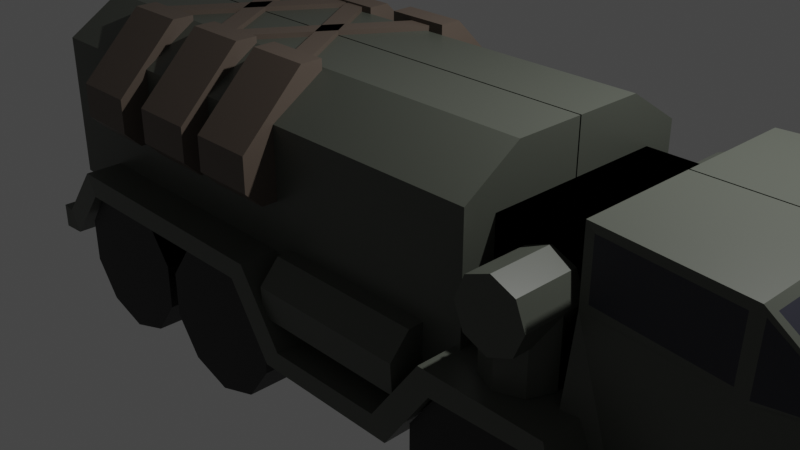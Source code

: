 # Source: truck.blend  (saved by Blender 2.82.7; exported with 4.5.12 LTS)
import bpy
from mathutils import Matrix  # noqa: F401  (used for matrix-valued properties, if any)

bpy.ops.wm.read_factory_settings(use_empty=True)
scene = bpy.context.scene
scene.name = 'Scene'

# ---- collections
col_collection = bpy.data.collections.new('Collection'); scene.collection.children.link(col_collection)

# ---- materials (node trees are filled in below, after node groups)
mat_metal = bpy.data.materials.new('Metal')
mat_metal.alpha_threshold = 0.0
mat_metal.use_transparent_shadow = False
mat_metal.line_color = (0.0, 0.0, 0.0, 1.0)
mat_window = bpy.data.materials.new('Window')
mat_window.use_transparent_shadow = False
mat_wheel = bpy.data.materials.new('Wheel')
mat_wheel.use_transparent_shadow = False
mat_cloth = bpy.data.materials.new('Cloth')
mat_cloth.use_transparent_shadow = False

# ---- material node trees
mat_metal.use_nodes = True; mat_metal.node_tree.nodes.clear()
_N = mat_metal.node_tree.nodes; _L = mat_metal.node_tree.links
n0 = _N.new('ShaderNodeOutputMaterial'); n0.name = 'Material Output'; n0.location = (300, 300)
n1 = _N.new('ShaderNodeBsdfPrincipled'); n1.name = 'Principled BSDF'; n1.location = (10, 300)
n1.distribution = 'GGX'
n1.subsurface_method = 'BURLEY'
n1.inputs[0].default_value = (0.08039, 0.08714, 0.07167, 1.0)
n1.inputs[2].default_value = 0.4
n1.inputs[3].default_value = 1.45
n1.inputs[27].default_value = (0.0, 0.0, 0.0, 1.0)
n1.inputs[28].default_value = 1.0
_L.new(n1.outputs[0], n0.inputs[0])
n0.is_active_output = True
mat_window.use_nodes = True; mat_window.node_tree.nodes.clear()
_N = mat_window.node_tree.nodes; _L = mat_window.node_tree.links
n0 = _N.new('ShaderNodeOutputMaterial'); n0.name = 'Material Output'; n0.location = (300, 300)
n1 = _N.new('ShaderNodeBsdfPrincipled'); n1.name = 'Principled BSDF'; n1.location = (10, 300)
n1.distribution = 'GGX'
n1.subsurface_method = 'BURLEY'
n1.inputs[0].default_value = (0.02093, 0.02196, 0.0331, 1.0)
n1.inputs[3].default_value = 1.45
n1.inputs[27].default_value = (0.0, 0.0, 0.0, 1.0)
n1.inputs[28].default_value = 1.0
_L.new(n1.outputs[0], n0.inputs[0])
n0.is_active_output = True
mat_wheel.use_nodes = True; mat_wheel.node_tree.nodes.clear()
_N = mat_wheel.node_tree.nodes; _L = mat_wheel.node_tree.links
n0 = _N.new('ShaderNodeOutputMaterial'); n0.name = 'Material Output'; n0.location = (300, 300)
n1 = _N.new('ShaderNodeBsdfPrincipled'); n1.name = 'Principled BSDF'; n1.location = (10, 300)
n1.distribution = 'GGX'
n1.subsurface_method = 'BURLEY'
n1.inputs[0].default_value = (0.0, 0.0, 0.0, 1.0)
n1.inputs[3].default_value = 1.45
n1.inputs[27].default_value = (0.0, 0.0, 0.0, 1.0)
n1.inputs[28].default_value = 1.0
_L.new(n1.outputs[0], n0.inputs[0])
n0.is_active_output = True
mat_cloth.use_nodes = True; mat_cloth.node_tree.nodes.clear()
_N = mat_cloth.node_tree.nodes; _L = mat_cloth.node_tree.links
n0 = _N.new('ShaderNodeOutputMaterial'); n0.name = 'Material Output'; n0.location = (300, 300)
n1 = _N.new('ShaderNodeBsdfPrincipled'); n1.name = 'Principled BSDF'; n1.location = (10, 300)
n1.distribution = 'GGX'
n1.subsurface_method = 'BURLEY'
n1.inputs[0].default_value = (0.1149, 0.08893, 0.07098, 1.0)
n1.inputs[3].default_value = 1.45
n1.inputs[27].default_value = (0.0, 0.0, 0.0, 1.0)
n1.inputs[28].default_value = 1.0
_L.new(n1.outputs[0], n0.inputs[0])
n0.is_active_output = True

# ---- world
world_world = bpy.data.worlds.new('World'); scene.world = world_world
world_world.use_nodes = True; world_world.node_tree.nodes.clear()
_N = world_world.node_tree.nodes; _L = world_world.node_tree.links
n0 = _N.new('ShaderNodeOutputWorld'); n0.name = 'World Output'; n0.location = (300, 300)
n1 = _N.new('ShaderNodeBackground'); n1.name = 'Background'; n1.location = (10, 300)
n1.inputs[0].default_value = (0.05088, 0.05088, 0.05088, 1.0)
_L.new(n1.outputs[0], n0.inputs[0])
n0.is_active_output = True
world_world.color = (0.05088, 0.05088, 0.05088)
world_world.use_sun_shadow = False
world_world.sun_shadow_jitter_overblur = 0.0

# ---- cameras
cam_camera = bpy.data.cameras.new('Camera')
cam_camera.clip_end = 100.0
cam_camera.ortho_scale = 7.314

# ---- lights
light_light = bpy.data.lights.new('Light', 'POINT')
light_light.transmission_factor = 0.0
light_light.energy = 1000.0
light_light.shadow_soft_size = 0.1
light_light.shadow_maximum_resolution = 0.006
light_light.use_absolute_resolution = True

# ---- meshes
me_cube = bpy.data.meshes.new('Cube')
me_cube.from_pydata([(2.168, -1.364, -1.31), (-3.842, -1.364, -1.31), (-3.842, 0.008064, -1.31), (2.168, 0.008064, 0.6833), (-3.842, 0.008064, 0.6833), (2.168, 0.008064, -1.31), (2.168, -0.7517, 0.6833), (2.168, -1.364, 0.2913), (-3.842, -1.364, 0.2913), (-3.842, -0.7517, 0.6833), (3.222, 0.007826, 0.5348), (3.305, -1.257, 0.4523), (5.429, -1.149, -0.1442), (4.734, -1.318, 0.4799), (4.734, -0.07425, 0.4799), (5.429, -0.07425, -0.1442), (4.595, -1.401, -1.64), (5.49, -1.231, -0.6502), (5.49, 0.007826, -0.6502), (4.595, 0.007826, -1.64), (3.812, 0.007826, -1.64), (3.222, 0.007826, -1.05), (3.222, -1.401, -1.05), (3.812, -1.401, -1.64), (1.735, -1.717, -1.485), (-0.02414, -1.717, -1.485), (1.735, -1.737, -1.162), (-0.02414, -1.737, -1.162), (1.735, -1.522, -0.9197), (-0.02414, -1.522, -0.9197), (1.735, -1.198, -0.9004), (-0.02414, -1.198, -0.9004), (1.735, -0.9562, -1.115), (-0.02414, -0.9562, -1.115), (1.735, -0.9369, -1.439), (-0.02414, -0.9369, -1.439), (1.735, -1.152, -1.681), (-0.02414, -1.152, -1.681), (1.735, -1.475, -1.7), (-0.02414, -1.475, -1.7), (2.685, -0.9167, -1.122), (2.685, -1.697, -1.122), (3.152, -0.9167, -1.274), (3.152, -1.697, -1.274), (3.441, -0.9167, -1.671), (3.441, -1.697, -1.671), (3.441, -0.9167, -2.163), (3.441, -1.697, -2.163), (3.152, -0.9167, -2.561), (3.152, -1.697, -2.561), (2.685, -0.9167, -2.713), (2.685, -1.697, -2.713), (2.217, -0.9167, -2.561), (2.217, -1.697, -2.561), (1.928, -0.9167, -2.163), (1.928, -1.697, -2.163), (1.928, -0.9167, -1.671), (1.928, -1.697, -1.671), (2.217, -0.9167, -1.274), (2.217, -1.697, -1.274), (-2.525, -0.8913, -1.12), (-2.525, -1.672, -1.12), (-2.057, -0.8913, -1.272), (-2.057, -1.672, -1.272), (-1.768, -0.8913, -1.669), (-1.768, -1.672, -1.669), (-1.768, -0.8913, -2.161), (-1.768, -1.672, -2.161), (-2.057, -0.8913, -2.559), (-2.057, -1.672, -2.559), (-2.525, -0.8913, -2.711), (-2.525, -1.672, -2.711), (-2.993, -0.8913, -2.559), (-2.993, -1.672, -2.559), (-3.203, -0.8941, -2.161), (-3.282, -1.672, -2.161), (-3.282, -0.8913, -1.669), (-3.282, -1.672, -1.669), (-2.993, -0.8913, -1.272), (-2.993, -1.672, -1.272), (-0.8225, -0.9208, -1.114), (-0.8225, -1.701, -1.114), (-0.3549, -0.9208, -1.266), (-0.3549, -1.701, -1.266), (-0.06588, -0.9208, -1.664), (-0.06588, -1.701, -1.664), (-0.06588, -0.9208, -2.155), (-0.06588, -1.701, -2.155), (-0.3549, -0.9208, -2.553), (-0.3549, -1.701, -2.553), (-0.8225, -0.9208, -2.705), (-0.8225, -1.701, -2.705), (-1.29, -0.9208, -2.553), (-1.29, -1.701, -2.553), (-1.579, -0.9208, -2.155), (-1.579, -1.701, -2.155), (-1.579, -0.9208, -1.664), (-1.579, -1.701, -1.664), (-1.29, -0.9208, -1.266), (-1.29, -1.701, -1.266), (2.221, -1.778, -1.225), (2.096, -1.778, -0.9837), (2.221, -1.173, -1.225), (2.096, -1.173, -0.9837), (3.203, -1.778, -1.203), (3.389, -1.778, -1.005), (3.203, -1.173, -1.203), (3.389, -1.173, -1.005), (3.579, -1.954, -1.751), (3.685, -1.954, -1.501), (3.579, -1.35, -1.751), (3.685, -1.35, -1.501), (4.162, -1.954, -1.762), (4.162, -1.954, -1.49), (4.162, -1.35, -1.762), (4.162, -1.35, -1.49), (1.707, -1.778, -1.958), (1.543, -1.778, -1.742), (1.707, -1.173, -1.958), (1.543, -1.173, -1.742), (0.05911, -1.778, -1.953), (0.2378, -1.778, -1.748), (0.05911, -1.173, -1.953), (0.2378, -1.173, -1.748), (-0.429, -1.778, -1.218), (-0.2599, -1.778, -1.005), (-0.429, -1.173, -1.218), (-0.2599, -1.173, -1.005), (-2.97, -1.778, -1.232), (-3.094, -1.778, -0.9909), (-2.97, -1.173, -1.232), (-3.094, -1.173, -0.9909), (-3.569, -1.727, -1.899), (-3.711, -1.727, -1.668), (-3.569, -1.122, -1.899), (-3.711, -1.122, -1.668), (-3.853, -1.727, -1.919), (-3.853, -1.727, -1.648), (-3.853, -1.122, -1.919), (-3.853, -1.122, -1.648), (-3.722, -1.263, -1.83), (-3.722, -1.263, -1.098), (-3.722, 1.263, -1.83), (-3.722, 1.263, -1.098), (3.722, -1.263, -1.83), (3.722, -1.263, -1.098), (3.722, 1.263, -1.83), (3.722, 1.263, -1.098), (5.49, 0.007826, -0.1991), (4.673, 0.007826, 0.5348), (4.588, -1.401, 0.4523), (5.395, -1.231, -0.1625), (2.736, -1.682, 0.06773), (2.736, -0.8711, 0.06773), (2.725, -0.8862, -0.9929), (2.725, -0.8862, -0.2834), (2.976, -0.9901, -0.9929), (2.976, -0.9901, -0.2834), (3.08, -1.241, -0.9929), (3.08, -1.241, -0.2834), (2.976, -1.492, -0.9929), (2.976, -1.492, -0.2834), (2.725, -1.596, -0.9929), (2.725, -1.596, -0.2834), (2.474, -1.492, -0.9929), (2.474, -1.492, -0.2834), (2.371, -1.241, -0.9929), (2.371, -1.241, -0.2834), (2.474, -0.9901, -0.9929), (2.474, -0.9901, -0.2834), (2.987, -0.8711, -0.03616), (2.987, -1.682, -0.03616), (3.091, -0.8711, -0.287), (3.091, -1.682, -0.287), (2.987, -0.8711, -0.5378), (2.987, -1.682, -0.5378), (2.736, -0.8711, -0.6417), (2.736, -1.682, -0.6417), (2.485, -0.8711, -0.5378), (2.485, -1.682, -0.5378), (2.382, -0.8711, -0.287), (2.382, -1.682, -0.287), (2.485, -0.8711, -0.03616), (2.485, -1.682, -0.03616), (2.038, -1.0, -1.875), (2.038, -1.0, 0.1249), (2.038, 1.0, -1.875), (2.038, 1.0, 0.1249), (3.283, -1.0, -1.875), (3.283, -1.0, 0.1249), (3.283, 1.0, -1.875), (3.283, 1.0, 0.1249), (-3.019, -0.7532, -0.5076), (-3.019, -0.7532, 0.7411), (-2.315, -0.7532, -0.5076), (-2.315, -0.7532, 0.7411), (-3.019, -1.691, 0.04347), (-3.019, -0.9938, 0.7411), (-2.315, -0.9938, 0.7411), (-2.315, -1.691, 0.04347), (-3.019, -1.513, -0.5076), (-3.019, -1.691, -0.3288), (-2.315, -1.691, -0.3288), (-2.315, -1.513, -0.5076), (-1.937, -0.7461, -0.4955), (-1.937, -0.7461, 0.7532), (-1.232, -0.7461, -0.4955), (-1.232, -0.7461, 0.7532), (-1.937, -1.684, 0.05558), (-1.937, -0.9867, 0.7532), (-1.232, -0.9867, 0.7532), (-1.232, -1.684, 0.05558), (-1.937, -1.506, -0.4955), (-1.937, -1.684, -0.3167), (-1.232, -1.684, -0.3167), (-1.232, -1.506, -0.4955), (-0.9055, -0.7769, -0.4705), (-0.9055, -0.7769, 0.7782), (-0.2009, -0.7769, -0.4705), (-0.2009, -0.7769, 0.7782), (-0.9055, -1.715, 0.08054), (-0.9055, -1.018, 0.7782), (-0.2009, -1.018, 0.7782), (-0.2009, -1.715, 0.08054), (-0.9055, -1.536, -0.4705), (-0.9055, -1.715, -0.2918), (-0.2009, -1.715, -0.2918), (-0.2009, -1.536, -0.4705), (-1.638, -0.767, 0.6007), (-1.638, -0.767, 0.7347), (-0.5483, 0.91, 0.6007), (-0.5483, 0.91, 0.7347), (-1.458, -0.8842, 0.6007), (-1.458, -0.8842, 0.7347), (-0.368, 0.7928, 0.6007), (-0.368, 0.7928, 0.7347), (-2.86, -0.8097, 0.6007), (-2.86, -0.8097, 0.7347), (-1.77, 0.8673, 0.6007), (-1.77, 0.8673, 0.7347), (-2.679, -0.9268, 0.6007), (-2.679, -0.9268, 0.7347), (-1.59, 0.7502, 0.6007), (-1.59, 0.7502, 0.7347), (3.305, -1.257, -0.1166), (4.568, -1.401, -0.1166), (3.222, -1.257, 0.5348), (4.707, -1.401, 0.4552), (3.222, -1.257, -0.1991), (4.686, -1.401, -0.1625), (4.673, -1.401, 0.5348), (5.49, -1.231, -0.1991), (4.648, -1.401, -0.1991)], [], [(1, 8, 9, 4, 2), (3, 4, 9, 6), (2, 5, 0, 1), (0, 7, 8, 1), (6, 9, 8, 7), (0, 5, 3, 6, 7), (20, 19, 16, 23), (149, 10, 246, 250), (22, 248, 246, 10, 21), (14, 13, 12, 15), (151, 247, 249), (16, 19, 18, 17), (18, 148, 251, 17), (20, 23, 22, 21), (20, 21, 10, 149, 148, 18, 19), (24, 25, 27, 26), (26, 27, 29, 28), (28, 29, 31, 30), (30, 31, 33, 32), (32, 33, 35, 34), (34, 35, 37, 36), (27, 25, 39, 37, 35, 33, 31, 29), (36, 37, 39, 38), (38, 39, 25, 24), (24, 26, 28, 30, 32, 34, 36, 38), (40, 41, 43, 42), (42, 43, 45, 44), (44, 45, 47, 46), (46, 47, 49, 48), (48, 49, 51, 50), (50, 51, 53, 52), (52, 53, 55, 54), (54, 55, 57, 56), (43, 41, 59, 57, 55, 53, 51, 49, 47, 45), (56, 57, 59, 58), (58, 59, 41, 40), (40, 42, 44, 46, 48, 50, 52, 54, 56, 58), (60, 61, 63, 62), (62, 63, 65, 64), (64, 65, 67, 66), (66, 67, 69, 68), (68, 69, 71, 70), (70, 71, 73, 72), (72, 73, 75, 74), (74, 75, 77, 76), (63, 61, 79, 77, 75, 73, 71, 69, 67, 65), (76, 77, 79, 78), (78, 79, 61, 60), (60, 62, 64, 66, 68, 70, 72, 74, 76, 78), (80, 81, 83, 82), (82, 83, 85, 84), (84, 85, 87, 86), (86, 87, 89, 88), (88, 89, 91, 90), (90, 91, 93, 92), (92, 93, 95, 94), (94, 95, 97, 96), (83, 81, 99, 97, 95, 93, 91, 89, 87, 85), (96, 97, 99, 98), (98, 99, 81, 80), (80, 82, 84, 86, 88, 90, 92, 94, 96, 98), (103, 102, 118, 119), (102, 103, 107, 106), (105, 104, 108, 109), (104, 105, 101, 100), (102, 106, 104, 100), (107, 103, 101, 105), (111, 109, 113, 115), (104, 106, 110, 108), (107, 105, 109, 111), (106, 107, 111, 110), (114, 115, 113, 112), (110, 111, 115, 114), (109, 108, 112, 113), (108, 110, 114, 112), (119, 118, 122, 123), (100, 101, 117, 116), (101, 103, 119, 117), (102, 100, 116, 118), (121, 123, 127, 125), (116, 117, 121, 120), (117, 119, 123, 121), (118, 116, 120, 122), (127, 126, 130, 131), (122, 120, 124, 126), (123, 122, 126, 127), (120, 121, 125, 124), (128, 129, 133, 132), (124, 125, 129, 128), (125, 127, 131, 129), (126, 124, 128, 130), (133, 135, 139, 137), (129, 131, 135, 133), (130, 128, 132, 134), (131, 130, 134, 135), (136, 137, 139, 138), (134, 132, 136, 138), (135, 134, 138, 139), (132, 133, 137, 136), (140, 141, 143, 142), (142, 143, 147, 146), (146, 147, 145, 144), (144, 145, 141, 140), (142, 146, 144, 140), (147, 143, 141, 145), (14, 15, 148, 149), (13, 14, 149, 250), (12, 13, 250, 251), (15, 12, 251, 148), (171, 152, 183, 181, 179, 177, 175, 173), (154, 155, 157, 156), (178, 179, 181, 180), (156, 157, 159, 158), (176, 177, 179, 178), (158, 159, 161, 160), (174, 175, 177, 176), (160, 161, 163, 162), (153, 170, 172, 174, 176, 178, 180, 182), (172, 173, 175, 174), (162, 163, 165, 164), (182, 183, 152, 153), (170, 171, 173, 172), (164, 165, 167, 166), (157, 155, 169, 167, 165, 163, 161, 159), (153, 152, 171, 170), (166, 167, 169, 168), (180, 181, 183, 182), (168, 169, 155, 154), (154, 156, 158, 160, 162, 164, 166, 168), (184, 185, 187, 186), (186, 187, 191, 190), (190, 191, 189, 188), (188, 189, 185, 184), (186, 190, 188, 184), (191, 187, 185, 189), (195, 193, 197, 198), (192, 193, 195, 194), (194, 195, 198, 199, 202, 203), (202, 199, 196, 201), (198, 197, 196, 199), (200, 201, 196, 197, 193, 192), (200, 203, 202, 201), (192, 194, 203, 200), (207, 205, 209, 210), (204, 205, 207, 206), (206, 207, 210, 211, 214, 215), (214, 211, 208, 213), (210, 209, 208, 211), (212, 213, 208, 209, 205, 204), (212, 215, 214, 213), (204, 206, 215, 212), (219, 217, 221, 222), (216, 217, 219, 218), (218, 219, 222, 223, 226, 227), (226, 223, 220, 225), (222, 221, 220, 223), (224, 225, 220, 221, 217, 216), (224, 227, 226, 225), (216, 218, 227, 224), (228, 229, 231, 230), (230, 231, 235, 234), (234, 235, 233, 232), (232, 233, 229, 228), (230, 234, 232, 228), (235, 231, 229, 233), (236, 237, 239, 238), (238, 239, 243, 242), (242, 243, 241, 240), (240, 241, 237, 236), (238, 242, 240, 236), (243, 239, 237, 241), (16, 17, 251, 252), (22, 23, 16, 252, 248), (11, 244, 245, 150), (11, 150, 250, 246), (244, 11, 246, 248), (150, 245, 252, 250), (245, 244, 248, 252), (247, 151, 251, 250), (249, 247, 250, 252), (151, 249, 252, 251)])
me_cube.polygons.foreach_set('material_index', [0, 0, 0, 0, 0, 0, 0, 0, 0, 1, 1, 0, 0, 0, 0, 0, 0, 0, 0, 0, 0, 0, 0, 0, 0, 2, 2, 2, 2, 2, 2, 2, 2, 2, 2, 2, 2, 2, 2, 2, 2, 2, 2, 2, 2, 2, 2, 2, 2, 2, 2, 2, 2, 2, 2, 2, 2, 2, 2, 2, 2, 0, 0, 0, 0, 0, 0, 0, 0, 0, 0, 0, 0, 0, 0, 0, 0, 0, 0, 0, 0, 0, 0, 0, 0, 0, 0, 0, 0, 0, 0, 0, 0, 0, 0, 0, 0, 0, 0, 0, 0, 0, 0, 0, 0, 0, 0, 0, 0, 0, 0, 0, 0, 0, 0, 0, 0, 0, 0, 0, 0, 0, 0, 0, 0, 0, 0, 0, 0, 0, 0, 0, 0, 0, 0, 3, 3, 3, 3, 3, 3, 3, 3, 3, 3, 3, 3, 3, 3, 3, 3, 3, 3, 3, 3, 3, 3, 3, 3, 3, 3, 3, 3, 3, 3, 3, 3, 3, 3, 3, 3, 0, 0, 1, 0, 0, 0, 0, 0, 0, 0])
_uv = me_cube.uv_layers.new(name='UVMap')
_uv.uv.foreach_set('vector', [0.375, 0.0, 0.5692, 0.0, 0.625, 0.05578, 0.625, 0.125, 0.375, 0.125, 0.625, 0.625, 0.875, 0.625, 0.875, 0.6942, 0.625, 0.6942, 0.125, 0.625, 0.375, 0.625, 0.375, 0.75, 0.125, 0.75, 0.375, 0.75, 0.5692, 0.75, 0.5692, 1.0, 0.375, 1.0, 0.625, 0.6942, 0.875, 0.6942, 0.875, 0.75, 0.625, 0.75, 0.375, 0.75, 0.375, 0.625, 0.625, 0.625, 0.625, 0.6942, 0.5692, 0.75, 0.19, 0.5, 0.2763, 0.5, 0.2763, 0.75, 0.19, 0.75, 0.6686, 0.5, 0.875, 0.5, 0.875, 0.75, 0.6686, 0.75, 0.4428, 0.5, 0.5406, 0.5, 0.625, 0.5, 0.625, 0.75, 0.4428, 0.75, 0.6653, 0.5146, 0.6653, 0.7354, 0.6283, 0.7354, 0.6283, 0.5146, 0.5463, 0.9226, 0.6213, 0.7121, 0.05848, 0.0808, 0.2763, 0.75, 0.2763, 0.5, 0.375, 0.5, 0.375, 0.75, 0.478, 0.75, 0.5795, 0.75, 0.5795, 1.0, 0.478, 1.0, 0.19, 0.5, 0.19, 0.75, 0.125, 0.75, 0.125, 0.5, 0.375, 0.315, 0.4428, 0.25, 0.625, 0.25, 0.625, 0.4564, 0.5795, 0.5, 0.478, 0.5, 0.375, 0.4013, 1.0, 0.5, 1.0, 1.0, 0.875, 1.0, 0.875, 0.5, 0.875, 0.5, 0.875, 1.0, 0.75, 1.0, 0.75, 0.5, 0.75, 0.5, 0.75, 1.0, 0.625, 1.0, 0.625, 0.5, 0.625, 0.5, 0.625, 1.0, 0.5, 1.0, 0.5, 0.5, 0.5, 0.5, 0.5, 1.0, 0.375, 1.0, 0.375, 0.5, 0.375, 0.5, 0.375, 1.0, 0.25, 1.0, 0.25, 0.5, 0.4197, 0.4197, 0.25, 0.49, 0.08029, 0.4197, 0.01, 0.25, 0.08029, 0.08029, 0.25, 0.01, 0.4197, 0.08029, 0.49, 0.25, 0.25, 0.5, 0.25, 1.0, 0.125, 1.0, 0.125, 0.5, 0.125, 0.5, 0.125, 1.0, 0.0, 1.0, 0.0, 0.5, 0.75, 0.49, 0.9197, 0.4197, 0.99, 0.25, 0.9197, 0.08029, 0.75, 0.01, 0.5803, 0.08029, 0.51, 0.25, 0.5803, 0.4197, 1.0, 0.5, 1.0, 1.0, 0.9, 1.0, 0.9, 0.5, 0.9, 0.5, 0.9, 1.0, 0.8, 1.0, 0.8, 0.5, 0.8, 0.5, 0.8, 1.0, 0.7, 1.0, 0.7, 0.5, 0.7, 0.5, 0.7, 1.0, 0.6, 1.0, 0.6, 0.5, 0.6, 0.5, 0.6, 1.0, 0.5, 1.0, 0.5, 0.5, 0.5, 0.5, 0.5, 1.0, 0.4, 1.0, 0.4, 0.5, 0.4, 0.5, 0.4, 1.0, 0.3, 1.0, 0.3, 0.5, 0.3, 0.5, 0.3, 1.0, 0.2, 1.0, 0.2, 0.5, 0.3911, 0.4442, 0.25, 0.49, 0.1089, 0.4442, 0.02175, 0.3242, 0.02175, 0.1758, 0.1089, 0.05584, 0.25, 0.01, 0.3911, 0.05584, 0.4783, 0.1758, 0.4783, 0.3242, 0.2, 0.5, 0.2, 1.0, 0.1, 1.0, 0.1, 0.5, 0.1, 0.5, 0.1, 1.0, -7.451e-08, 1.0, -7.451e-08, 0.5, 0.75, 0.49, 0.8911, 0.4442, 0.9783, 0.3242, 0.9783, 0.1758, 0.8911, 0.05584, 0.75, 0.01, 0.6089, 0.05584, 0.5217, 0.1758, 0.5217, 0.3242, 0.6089, 0.4442, 1.0, 0.5, 1.0, 1.0, 0.9, 1.0, 0.9, 0.5, 0.9, 0.5, 0.9, 1.0, 0.8, 1.0, 0.8, 0.5, 0.8, 0.5, 0.8, 1.0, 0.7, 1.0, 0.7, 0.5, 0.7, 0.5, 0.7, 1.0, 0.6, 1.0, 0.6, 0.5, 0.6, 0.5, 0.6, 1.0, 0.5, 1.0, 0.5, 0.5, 0.5, 0.5, 0.5, 1.0, 0.4, 1.0, 0.4, 0.5, 0.4, 0.5, 0.4, 1.0, 0.3, 1.0, 0.3, 0.5, 0.3, 0.5, 0.3, 1.0, 0.2, 1.0, 0.2, 0.5, 0.3911, 0.4442, 0.25, 0.49, 0.1089, 0.4442, 0.02175, 0.3242, 0.02175, 0.1758, 0.1089, 0.05584, 0.25, 0.01, 0.3911, 0.05584, 0.4783, 0.1758, 0.4783, 0.3242, 0.2, 0.5, 0.2, 1.0, 0.1, 1.0, 0.1, 0.5, 0.1, 0.5, 0.1, 1.0, -7.451e-08, 1.0, -7.451e-08, 0.5, 0.75, 0.49, 0.8911, 0.4442, 0.9783, 0.3242, 0.9783, 0.1758, 0.8911, 0.05584, 0.75, 0.01, 0.6089, 0.05584, 0.5217, 0.1758, 0.5217, 0.3242, 0.6089, 0.4442, 1.0, 0.5, 1.0, 1.0, 0.9, 1.0, 0.9, 0.5, 0.9, 0.5, 0.9, 1.0, 0.8, 1.0, 0.8, 0.5, 0.8, 0.5, 0.8, 1.0, 0.7, 1.0, 0.7, 0.5, 0.7, 0.5, 0.7, 1.0, 0.6, 1.0, 0.6, 0.5, 0.6, 0.5, 0.6, 1.0, 0.5, 1.0, 0.5, 0.5, 0.5, 0.5, 0.5, 1.0, 0.4, 1.0, 0.4, 0.5, 0.4, 0.5, 0.4, 1.0, 0.3, 1.0, 0.3, 0.5, 0.3, 0.5, 0.3, 1.0, 0.2, 1.0, 0.2, 0.5, 0.3911, 0.4442, 0.25, 0.49, 0.1089, 0.4442, 0.02175, 0.3242, 0.02175, 0.1758, 0.1089, 0.05584, 0.25, 0.01, 0.3911, 0.05584, 0.4783, 0.1758, 0.4783, 0.3242, 0.2, 0.5, 0.2, 1.0, 0.1, 1.0, 0.1, 0.5, 0.1, 0.5, 0.1, 1.0, -7.451e-08, 1.0, -7.451e-08, 0.5, 0.75, 0.49, 0.8911, 0.4442, 0.9783, 0.3242, 0.9783, 0.1758, 0.8911, 0.05584, 0.75, 0.01, 0.6089, 0.05584, 0.5217, 0.1758, 0.5217, 0.3242, 0.6089, 0.4442, 0.625, 0.25, 0.375, 0.25, 0.375, 0.25, 0.625, 0.25, 0.375, 0.25, 0.625, 0.25, 0.625, 0.5, 0.375, 0.5, 0.625, 0.75, 0.375, 0.75, 0.375, 0.75, 0.625, 0.75, 0.375, 0.75, 0.625, 0.75, 0.625, 1.0, 0.375, 1.0, 0.125, 0.5, 0.375, 0.5, 0.375, 0.75, 0.125, 0.75, 0.625, 0.5, 0.875, 0.5, 0.875, 0.75, 0.625, 0.75, 0.625, 0.5, 0.625, 0.75, 0.625, 0.75, 0.625, 0.5, 0.375, 0.75, 0.375, 0.5, 0.375, 0.5, 0.375, 0.75, 0.625, 0.5, 0.625, 0.75, 0.625, 0.75, 0.625, 0.5, 0.375, 0.5, 0.625, 0.5, 0.625, 0.5, 0.375, 0.5, 0.375, 0.5, 0.625, 0.5, 0.625, 0.75, 0.375, 0.75, 0.375, 0.5, 0.625, 0.5, 0.625, 0.5, 0.375, 0.5, 0.625, 0.75, 0.375, 0.75, 0.375, 0.75, 0.625, 0.75, 0.375, 0.75, 0.375, 0.5, 0.375, 0.5, 0.375, 0.75, 0.625, 0.25, 0.375, 0.25, 0.375, 0.25, 0.625, 0.25, 0.375, 1.0, 0.625, 1.0, 0.625, 1.0, 0.375, 1.0, 0.875, 0.75, 0.875, 0.5, 0.875, 0.5, 0.875, 0.75, 0.125, 0.5, 0.125, 0.75, 0.125, 0.75, 0.125, 0.5, 0.875, 0.75, 0.875, 0.5, 0.875, 0.5, 0.875, 0.75, 0.375, 1.0, 0.625, 1.0, 0.625, 1.0, 0.375, 1.0, 0.875, 0.75, 0.875, 0.5, 0.875, 0.5, 0.875, 0.75, 0.125, 0.5, 0.125, 0.75, 0.125, 0.75, 0.125, 0.5, 0.625, 0.25, 0.375, 0.25, 0.375, 0.25, 0.625, 0.25, 0.125, 0.5, 0.125, 0.75, 0.125, 0.75, 0.125, 0.5, 0.625, 0.25, 0.375, 0.25, 0.375, 0.25, 0.625, 0.25, 0.375, 1.0, 0.625, 1.0, 0.625, 1.0, 0.375, 1.0, 0.375, 1.0, 0.625, 1.0, 0.625, 1.0, 0.375, 1.0, 0.375, 1.0, 0.625, 1.0, 0.625, 1.0, 0.375, 1.0, 0.875, 0.75, 0.875, 0.5, 0.875, 0.5, 0.875, 0.75, 0.125, 0.5, 0.125, 0.75, 0.125, 0.75, 0.125, 0.5, 0.875, 0.75, 0.875, 0.5, 0.875, 0.5, 0.875, 0.75, 0.875, 0.75, 0.875, 0.5, 0.875, 0.5, 0.875, 0.75, 0.125, 0.5, 0.125, 0.75, 0.125, 0.75, 0.125, 0.5, 0.625, 0.25, 0.375, 0.25, 0.375, 0.25, 0.625, 0.25, 0.375, 0.0, 0.625, 0.0, 0.625, 0.25, 0.375, 0.25, 0.125, 0.5, 0.125, 0.75, 0.125, 0.75, 0.125, 0.5, 0.625, 0.25, 0.375, 0.25, 0.375, 0.25, 0.625, 0.25, 0.375, 1.0, 0.625, 1.0, 0.625, 1.0, 0.375, 1.0, 0.375, 0.0, 0.625, 0.0, 0.625, 0.25, 0.375, 0.25, 0.375, 0.25, 0.625, 0.25, 0.625, 0.5, 0.375, 0.5, 0.375, 0.5, 0.625, 0.5, 0.625, 0.75, 0.375, 0.75, 0.375, 0.75, 0.625, 0.75, 0.625, 1.0, 0.375, 1.0, 0.125, 0.5, 0.375, 0.5, 0.375, 0.75, 0.125, 0.75, 0.625, 0.5, 0.875, 0.5, 0.875, 0.75, 0.625, 0.75, 0.6653, 0.5146, 0.6283, 0.5146, 0.625, 0.5, 0.6686, 0.5, 0.6653, 0.7354, 0.6653, 0.5146, 0.6686, 0.5, 0.6686, 0.75, 0.6283, 0.7354, 0.6653, 0.7354, 0.6686, 0.75, 0.625, 0.75, 0.6283, 0.5146, 0.6283, 0.7354, 0.625, 0.75, 0.625, 0.5, 0.4197, 0.4197, 0.25, 0.49, 0.08029, 0.4197, 0.01, 0.25, 0.08029, 0.08029, 0.25, 0.01, 0.4197, 0.08029, 0.49, 0.25, 1.0, 0.5, 1.0, 1.0, 0.875, 1.0, 0.875, 0.5, 0.375, 0.5, 0.375, 1.0, 0.25, 1.0, 0.25, 0.5, 0.875, 0.5, 0.875, 1.0, 0.75, 1.0, 0.75, 0.5, 0.5, 0.5, 0.5, 1.0, 0.375, 1.0, 0.375, 0.5, 0.75, 0.5, 0.75, 1.0, 0.625, 1.0, 0.625, 0.5, 0.625, 0.5, 0.625, 1.0, 0.5, 1.0, 0.5, 0.5, 0.625, 0.5, 0.625, 1.0, 0.5, 1.0, 0.5, 0.5, 0.75, 0.49, 0.9197, 0.4197, 0.99, 0.25, 0.9197, 0.08029, 0.75, 0.01, 0.5803, 0.08029, 0.51, 0.25, 0.5803, 0.4197, 0.75, 0.5, 0.75, 1.0, 0.625, 1.0, 0.625, 0.5, 0.5, 0.5, 0.5, 1.0, 0.375, 1.0, 0.375, 0.5, 0.125, 0.5, 0.125, 1.0, 0.0, 1.0, 0.0, 0.5, 0.875, 0.5, 0.875, 1.0, 0.75, 1.0, 0.75, 0.5, 0.375, 0.5, 0.375, 1.0, 0.25, 1.0, 0.25, 0.5, 0.4197, 0.4197, 0.25, 0.49, 0.08029, 0.4197, 0.01, 0.25, 0.08029, 0.08029, 0.25, 0.01, 0.4197, 0.08029, 0.49, 0.25, 1.0, 0.5, 1.0, 1.0, 0.875, 1.0, 0.875, 0.5, 0.25, 0.5, 0.25, 1.0, 0.125, 1.0, 0.125, 0.5, 0.25, 0.5, 0.25, 1.0, 0.125, 1.0, 0.125, 0.5, 0.125, 0.5, 0.125, 1.0, 0.0, 1.0, 0.0, 0.5, 0.75, 0.49, 0.9197, 0.4197, 0.99, 0.25, 0.9197, 0.08029, 0.75, 0.01, 0.5803, 0.08029, 0.51, 0.25, 0.5803, 0.4197, 0.375, 0.0, 0.625, 0.0, 0.625, 0.25, 0.375, 0.25, 0.375, 0.25, 0.625, 0.25, 0.625, 0.5, 0.375, 0.5, 0.375, 0.5, 0.625, 0.5, 0.625, 0.75, 0.375, 0.75, 0.375, 0.75, 0.625, 0.75, 0.625, 1.0, 0.375, 1.0, 0.125, 0.5, 0.375, 0.5, 0.375, 0.75, 0.125, 0.75, 0.625, 0.5, 0.875, 0.5, 0.875, 0.75, 0.625, 0.75, 0.625, 0.5, 0.875, 0.5, 0.875, 0.6103, 0.625, 0.6103, 0.375, 0.25, 0.625, 0.25, 0.625, 0.5, 0.375, 0.5, 0.375, 0.5, 0.625, 0.5, 0.625, 0.6103, 0.4853, 0.75, 0.4108, 0.75, 0.375, 0.7024, 0.4108, 0.75, 0.4853, 0.75, 0.4853, 1.0, 0.4108, 1.0, 0.625, 0.6103, 0.875, 0.6103, 0.875, 0.75, 0.625, 0.75, 0.375, 0.04764, 0.4108, 0.0, 0.4853, 0.0, 0.625, 0.1397, 0.625, 0.25, 0.375, 0.25, 0.125, 0.7024, 0.375, 0.7024, 0.375, 0.75, 0.125, 0.75, 0.125, 0.5, 0.375, 0.5, 0.375, 0.7024, 0.125, 0.7024, 0.625, 0.5, 0.875, 0.5, 0.875, 0.6103, 0.625, 0.6103, 0.375, 0.25, 0.625, 0.25, 0.625, 0.5, 0.375, 0.5, 0.375, 0.5, 0.625, 0.5, 0.625, 0.6103, 0.4853, 0.75, 0.4108, 0.75, 0.375, 0.7024, 0.4108, 0.75, 0.4853, 0.75, 0.4853, 1.0, 0.4108, 1.0, 0.625, 0.6103, 0.875, 0.6103, 0.875, 0.75, 0.625, 0.75, 0.375, 0.04764, 0.4108, 0.0, 0.4853, 0.0, 0.625, 0.1397, 0.625, 0.25, 0.375, 0.25, 0.125, 0.7024, 0.375, 0.7024, 0.375, 0.75, 0.125, 0.75, 0.125, 0.5, 0.375, 0.5, 0.375, 0.7024, 0.125, 0.7024, 0.625, 0.5, 0.875, 0.5, 0.875, 0.6103, 0.625, 0.6103, 0.375, 0.25, 0.625, 0.25, 0.625, 0.5, 0.375, 0.5, 0.375, 0.5, 0.625, 0.5, 0.625, 0.6103, 0.4853, 0.75, 0.4108, 0.75, 0.375, 0.7024, 0.4108, 0.75, 0.4853, 0.75, 0.4853, 1.0, 0.4108, 1.0, 0.625, 0.6103, 0.875, 0.6103, 0.875, 0.75, 0.625, 0.75, 0.375, 0.04764, 0.4108, 0.0, 0.4853, 0.0, 0.625, 0.1397, 0.625, 0.25, 0.375, 0.25, 0.125, 0.7024, 0.375, 0.7024, 0.375, 0.75, 0.125, 0.75, 0.125, 0.5, 0.375, 0.5, 0.375, 0.7024, 0.125, 0.7024, 0.375, 0.0, 0.625, 0.0, 0.625, 0.25, 0.375, 0.25, 0.375, 0.25, 0.625, 0.25, 0.625, 0.5, 0.375, 0.5, 0.375, 0.5, 0.625, 0.5, 0.625, 0.75, 0.375, 0.75, 0.375, 0.75, 0.625, 0.75, 0.625, 1.0, 0.375, 1.0, 0.125, 0.5, 0.375, 0.5, 0.375, 0.75, 0.125, 0.75, 0.625, 0.5, 0.875, 0.5, 0.875, 0.75, 0.625, 0.75, 0.375, 0.0, 0.625, 0.0, 0.625, 0.25, 0.375, 0.25, 0.375, 0.25, 0.625, 0.25, 0.625, 0.5, 0.375, 0.5, 0.375, 0.5, 0.625, 0.5, 0.625, 0.75, 0.375, 0.75, 0.375, 0.75, 0.625, 0.75, 0.625, 1.0, 0.375, 1.0, 0.125, 0.5, 0.375, 0.5, 0.375, 0.75, 0.125, 0.75, 0.625, 0.5, 0.875, 0.5, 0.875, 0.75, 0.625, 0.75, 0.2763, 0.75, 0.478, 1.0, 0.5795, 1.0, 0.0, 0.0, 0.4428, 0.5, 0.19, 0.75, 0.2763, 0.75, 0.0, 0.0, 0.5406, 0.5, 0.6091, 0.5029, 0.5277, 0.4824, 0.09719, 0.1014, 0.5994, 0.6623, 0.6091, 0.5029, 0.5994, 0.6623, 0.6686, 0.75, 0.625, 0.5, 0.5277, 0.4824, 0.6091, 0.5029, 0.625, 0.5, 0.5406, 0.5, 0.5994, 0.6623, 0.09719, 0.1014, 0.0, 0.0, 0.6686, 0.75, 0.09719, 0.1014, 0.5277, 0.4824, 0.5406, 0.5, 0.0, 0.0, 0.6213, 0.7121, 0.5463, 0.9226, 0.5795, 1.0, 0.6686, 0.75, 0.05848, 0.0808, 0.6213, 0.7121, 0.6686, 0.75, 0.0, 0.0, 0.5463, 0.9226, 0.05848, 0.0808, 0.0, 0.0, 0.5795, 1.0])
me_cube.materials.append(mat_metal)
me_cube.materials.append(mat_window)
me_cube.materials.append(mat_wheel)
me_cube.materials.append(mat_cloth)
me_cube.use_remesh_preserve_volume = False
me_cube.use_remesh_preserve_attributes = False
me_cube.use_mirror_vertex_groups = False
me_cube.update()

# ---- objects
ob_truck = bpy.data.objects.new('Truck', me_cube)
ob_light = bpy.data.objects.new('Light', light_light)
ob_camera = bpy.data.objects.new('Camera', cam_camera)

# ---- transforms, parenting, visibility, modifiers, constraints
ob_truck.location = (0.0, 0.0, 1.036)
ob_truck.lock_rotations_4d = False
ob_truck.empty_display_type = 'ARROWS'
ob_truck.lineart.crease_threshold = 0.0
_m = ob_truck.modifiers.new('Mirror', 'MIRROR')
_m.use_axis = (False, True, False)
ob_light.location = (4.076, 1.005, 5.904)
ob_light.rotation_euler = (0.6503, 0.05522, 1.866)
ob_light.lock_rotations_4d = False
ob_light.empty_display_type = 'ARROWS'
ob_light.color = (0.0, 0.0, 0.0, 0.0)
ob_light.lineart.crease_threshold = 0.0
ob_camera.location = (7.359, -6.926, 4.958)
ob_camera.rotation_euler = (1.109, 0.0, 0.8149)
ob_camera.lock_rotations_4d = False
ob_camera.empty_display_type = 'ARROWS'
ob_camera.color = (0.0, 0.0, 0.0, 0.0)
ob_camera.display_type = 'WIRE'
ob_camera.lineart.crease_threshold = 0.0

# ---- collection membership
col_collection.objects.link(ob_truck)
col_collection.objects.link(ob_light)
col_collection.objects.link(ob_camera)

# ---- scene / render settings (as saved in the file)
scene.camera = ob_camera
scene.frame_start = 1; scene.frame_end = 250; scene.frame_set(1)
scene.render.engine = 'BLENDER_EEVEE_NEXT'
scene.cycles.use_denoising = False
scene.cycles.samples = 128
scene.cycles.sampling_pattern = 'TABULATED_SOBOL'
scene.cycles.use_adaptive_sampling = False
scene.cycles.use_light_tree = False
scene.view_settings.view_transform = 'Filmic'
bpy.context.view_layer.update()
